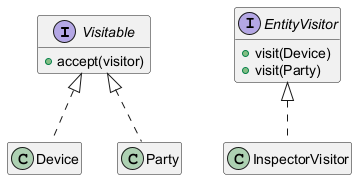

The diagram above was rendered by PlantUML. Its source (embedded in the PNG):
@startuml Pattern Visitor
hide empty members
interface Visitable {
  + accept(visitor)
}
interface EntityVisitor {
  + visit(Device)
  + visit(Party)
}
Visitable <|.. Device
Visitable <|.. Party
EntityVisitor <|.. InspectorVisitor
@enduml